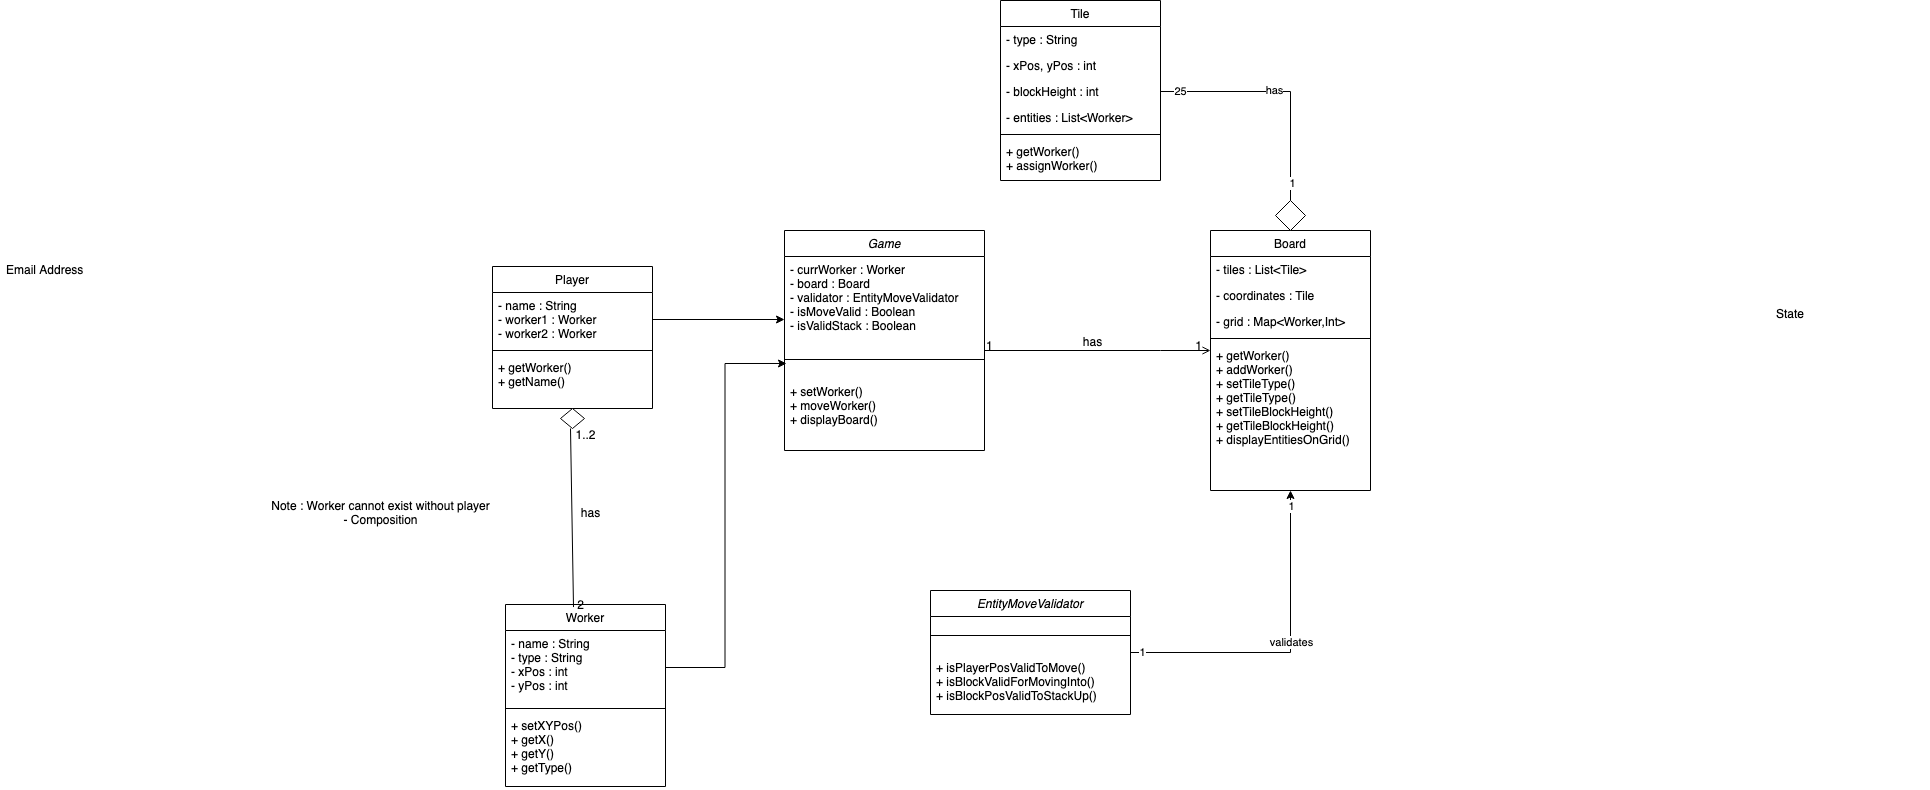

The diagram above was exported from draw.io. Its source (the exported page's mxGraphModel, read from the mxfile embedded in the PNG):
<mxGraphModel dx="2796" dy="2074" grid="0" gridSize="10" guides="0" tooltips="1" connect="1" arrows="0" fold="1" page="1" pageScale="1" pageWidth="827" pageHeight="1169" math="0" shadow="0">
  <root>
    <mxCell id="WIyWlLk6GJQsqaUBKTNV-0" />
    <mxCell id="WIyWlLk6GJQsqaUBKTNV-1" parent="WIyWlLk6GJQsqaUBKTNV-0" />
    <mxCell id="zkfFHV4jXpPFQw0GAbJ--0" value="Game" style="swimlane;fontStyle=2;align=center;verticalAlign=top;childLayout=stackLayout;horizontal=1;startSize=26;horizontalStack=0;resizeParent=1;resizeLast=0;collapsible=1;marginBottom=0;rounded=0;shadow=0;strokeWidth=1;" parent="WIyWlLk6GJQsqaUBKTNV-1" vertex="1">
      <mxGeometry x="214" y="120" width="200" height="220" as="geometry">
        <mxRectangle x="230" y="140" width="160" height="26" as="alternateBounds" />
      </mxGeometry>
    </mxCell>
    <mxCell id="zkfFHV4jXpPFQw0GAbJ--2" value="- currWorker : Worker&#10;- board : Board&#10;- validator : EntityMoveValidator&#10;- isMoveValid : Boolean&#10;- isValidStack : Boolean&#10;" style="text;align=left;verticalAlign=top;spacingLeft=4;spacingRight=4;overflow=hidden;rotatable=0;points=[[0,0.5],[1,0.5]];portConstraint=eastwest;rounded=0;shadow=0;html=0;" parent="zkfFHV4jXpPFQw0GAbJ--0" vertex="1">
      <mxGeometry y="26" width="200" height="84" as="geometry" />
    </mxCell>
    <mxCell id="zkfFHV4jXpPFQw0GAbJ--4" value="" style="line;html=1;strokeWidth=1;align=left;verticalAlign=middle;spacingTop=-1;spacingLeft=3;spacingRight=3;rotatable=0;labelPosition=right;points=[];portConstraint=eastwest;" parent="zkfFHV4jXpPFQw0GAbJ--0" vertex="1">
      <mxGeometry y="110" width="200" height="38" as="geometry" />
    </mxCell>
    <mxCell id="e3068yJj9zxXBWqSFCzM-1" value="+ setWorker()&#10;+ moveWorker()&#10;+ displayBoard()" style="text;align=left;verticalAlign=top;spacingLeft=4;spacingRight=4;overflow=hidden;rotatable=0;points=[[0,0.5],[1,0.5]];portConstraint=eastwest;rounded=0;shadow=0;html=0;" vertex="1" parent="zkfFHV4jXpPFQw0GAbJ--0">
      <mxGeometry y="148" width="200" height="54" as="geometry" />
    </mxCell>
    <mxCell id="zkfFHV4jXpPFQw0GAbJ--6" value="Player" style="swimlane;fontStyle=0;align=center;verticalAlign=top;childLayout=stackLayout;horizontal=1;startSize=26;horizontalStack=0;resizeParent=1;resizeLast=0;collapsible=1;marginBottom=0;rounded=0;shadow=0;strokeWidth=1;" parent="WIyWlLk6GJQsqaUBKTNV-1" vertex="1">
      <mxGeometry x="-78" y="156" width="160" height="142" as="geometry">
        <mxRectangle x="130" y="380" width="160" height="26" as="alternateBounds" />
      </mxGeometry>
    </mxCell>
    <mxCell id="zkfFHV4jXpPFQw0GAbJ--8" value="- name : String&#10;- worker1 : Worker&#10;- worker2 : Worker" style="text;align=left;verticalAlign=top;spacingLeft=4;spacingRight=4;overflow=hidden;rotatable=0;points=[[0,0.5],[1,0.5]];portConstraint=eastwest;rounded=0;shadow=0;html=0;" parent="zkfFHV4jXpPFQw0GAbJ--6" vertex="1">
      <mxGeometry y="26" width="160" height="54" as="geometry" />
    </mxCell>
    <mxCell id="zkfFHV4jXpPFQw0GAbJ--9" value="" style="line;html=1;strokeWidth=1;align=left;verticalAlign=middle;spacingTop=-1;spacingLeft=3;spacingRight=3;rotatable=0;labelPosition=right;points=[];portConstraint=eastwest;" parent="zkfFHV4jXpPFQw0GAbJ--6" vertex="1">
      <mxGeometry y="80" width="160" height="8" as="geometry" />
    </mxCell>
    <mxCell id="e3068yJj9zxXBWqSFCzM-16" value="+ getWorker()&#10;+ getName()&#10;" style="text;align=left;verticalAlign=top;spacingLeft=4;spacingRight=4;overflow=hidden;rotatable=0;points=[[0,0.5],[1,0.5]];portConstraint=eastwest;rounded=0;shadow=0;html=0;" vertex="1" parent="zkfFHV4jXpPFQw0GAbJ--6">
      <mxGeometry y="88" width="160" height="54" as="geometry" />
    </mxCell>
    <mxCell id="zkfFHV4jXpPFQw0GAbJ--13" value="Worker" style="swimlane;fontStyle=0;align=center;verticalAlign=top;childLayout=stackLayout;horizontal=1;startSize=26;horizontalStack=0;resizeParent=1;resizeLast=0;collapsible=1;marginBottom=0;rounded=0;shadow=0;strokeWidth=1;" parent="WIyWlLk6GJQsqaUBKTNV-1" vertex="1">
      <mxGeometry x="-65" y="494" width="160" height="182" as="geometry">
        <mxRectangle x="340" y="380" width="170" height="26" as="alternateBounds" />
      </mxGeometry>
    </mxCell>
    <mxCell id="zkfFHV4jXpPFQw0GAbJ--14" value="- name : String&#10;- type : String&#10;- xPos : int&#10;- yPos : int&#10;" style="text;align=left;verticalAlign=top;spacingLeft=4;spacingRight=4;overflow=hidden;rotatable=0;points=[[0,0.5],[1,0.5]];portConstraint=eastwest;" parent="zkfFHV4jXpPFQw0GAbJ--13" vertex="1">
      <mxGeometry y="26" width="160" height="74" as="geometry" />
    </mxCell>
    <mxCell id="zkfFHV4jXpPFQw0GAbJ--15" value="" style="line;html=1;strokeWidth=1;align=left;verticalAlign=middle;spacingTop=-1;spacingLeft=3;spacingRight=3;rotatable=0;labelPosition=right;points=[];portConstraint=eastwest;" parent="zkfFHV4jXpPFQw0GAbJ--13" vertex="1">
      <mxGeometry y="100" width="160" height="8" as="geometry" />
    </mxCell>
    <mxCell id="e3068yJj9zxXBWqSFCzM-17" value="+ setXYPos()&#10;+ getX()&#10;+ getY()&#10;+ getType()&#10;" style="text;align=left;verticalAlign=top;spacingLeft=4;spacingRight=4;overflow=hidden;rotatable=0;points=[[0,0.5],[1,0.5]];portConstraint=eastwest;" vertex="1" parent="zkfFHV4jXpPFQw0GAbJ--13">
      <mxGeometry y="108" width="160" height="74" as="geometry" />
    </mxCell>
    <mxCell id="zkfFHV4jXpPFQw0GAbJ--17" value="Board" style="swimlane;fontStyle=0;align=center;verticalAlign=top;childLayout=stackLayout;horizontal=1;startSize=26;horizontalStack=0;resizeParent=1;resizeLast=0;collapsible=1;marginBottom=0;rounded=0;shadow=0;strokeWidth=1;" parent="WIyWlLk6GJQsqaUBKTNV-1" vertex="1">
      <mxGeometry x="640" y="120" width="160" height="260" as="geometry">
        <mxRectangle x="550" y="140" width="160" height="26" as="alternateBounds" />
      </mxGeometry>
    </mxCell>
    <mxCell id="zkfFHV4jXpPFQw0GAbJ--18" value="- tiles : List&lt;Tile&gt;" style="text;align=left;verticalAlign=top;spacingLeft=4;spacingRight=4;overflow=hidden;rotatable=0;points=[[0,0.5],[1,0.5]];portConstraint=eastwest;" parent="zkfFHV4jXpPFQw0GAbJ--17" vertex="1">
      <mxGeometry y="26" width="160" height="26" as="geometry" />
    </mxCell>
    <mxCell id="zkfFHV4jXpPFQw0GAbJ--19" value="- coordinates : Tile" style="text;align=left;verticalAlign=top;spacingLeft=4;spacingRight=4;overflow=hidden;rotatable=0;points=[[0,0.5],[1,0.5]];portConstraint=eastwest;rounded=0;shadow=0;html=0;" parent="zkfFHV4jXpPFQw0GAbJ--17" vertex="1">
      <mxGeometry y="52" width="160" height="26" as="geometry" />
    </mxCell>
    <mxCell id="zkfFHV4jXpPFQw0GAbJ--21" value="- grid : Map&lt;Worker,Int&gt;" style="text;align=left;verticalAlign=top;spacingLeft=4;spacingRight=4;overflow=hidden;rotatable=0;points=[[0,0.5],[1,0.5]];portConstraint=eastwest;rounded=0;shadow=0;html=0;" parent="zkfFHV4jXpPFQw0GAbJ--17" vertex="1">
      <mxGeometry y="78" width="160" height="26" as="geometry" />
    </mxCell>
    <mxCell id="zkfFHV4jXpPFQw0GAbJ--23" value="" style="line;html=1;strokeWidth=1;align=left;verticalAlign=middle;spacingTop=-1;spacingLeft=3;spacingRight=3;rotatable=0;labelPosition=right;points=[];portConstraint=eastwest;" parent="zkfFHV4jXpPFQw0GAbJ--17" vertex="1">
      <mxGeometry y="104" width="160" height="8" as="geometry" />
    </mxCell>
    <mxCell id="zkfFHV4jXpPFQw0GAbJ--24" value="+ getWorker()&#10;+ addWorker()&#10;+ setTileType()&#10;+ getTileType()&#10;+ setTileBlockHeight()&#10;+ getTileBlockHeight()&#10;+ displayEntitiesOnGrid()&#10;&#10;&#10;&#10;&#10;" style="text;align=left;verticalAlign=top;spacingLeft=4;spacingRight=4;overflow=hidden;rotatable=0;points=[[0,0.5],[1,0.5]];portConstraint=eastwest;" parent="zkfFHV4jXpPFQw0GAbJ--17" vertex="1">
      <mxGeometry y="112" width="160" height="122" as="geometry" />
    </mxCell>
    <mxCell id="zkfFHV4jXpPFQw0GAbJ--26" value="" style="endArrow=open;shadow=0;strokeWidth=1;rounded=0;endFill=1;edgeStyle=elbowEdgeStyle;elbow=vertical;" parent="WIyWlLk6GJQsqaUBKTNV-1" source="zkfFHV4jXpPFQw0GAbJ--0" target="zkfFHV4jXpPFQw0GAbJ--17" edge="1">
      <mxGeometry x="0.5" y="41" relative="1" as="geometry">
        <mxPoint x="380" y="192" as="sourcePoint" />
        <mxPoint x="540" y="192" as="targetPoint" />
        <mxPoint x="-40" y="32" as="offset" />
        <Array as="points">
          <mxPoint x="590" y="240" />
        </Array>
      </mxGeometry>
    </mxCell>
    <mxCell id="zkfFHV4jXpPFQw0GAbJ--27" value="1" style="resizable=0;align=left;verticalAlign=bottom;labelBackgroundColor=none;fontSize=12;" parent="zkfFHV4jXpPFQw0GAbJ--26" connectable="0" vertex="1">
      <mxGeometry x="-1" relative="1" as="geometry">
        <mxPoint y="4" as="offset" />
      </mxGeometry>
    </mxCell>
    <mxCell id="zkfFHV4jXpPFQw0GAbJ--28" value="1" style="resizable=0;align=right;verticalAlign=bottom;labelBackgroundColor=none;fontSize=12;" parent="zkfFHV4jXpPFQw0GAbJ--26" connectable="0" vertex="1">
      <mxGeometry x="1" relative="1" as="geometry">
        <mxPoint x="-7" y="4" as="offset" />
      </mxGeometry>
    </mxCell>
    <mxCell id="zkfFHV4jXpPFQw0GAbJ--29" value="has" style="text;html=1;resizable=0;points=[];;align=center;verticalAlign=middle;labelBackgroundColor=none;rounded=0;shadow=0;strokeWidth=1;fontSize=12;" parent="zkfFHV4jXpPFQw0GAbJ--26" vertex="1" connectable="0">
      <mxGeometry x="0.5" y="49" relative="1" as="geometry">
        <mxPoint x="-63" y="40" as="offset" />
      </mxGeometry>
    </mxCell>
    <mxCell id="zkfFHV4jXpPFQw0GAbJ--20" value="State" style="text;align=left;verticalAlign=top;spacingLeft=4;spacingRight=4;overflow=hidden;rotatable=0;points=[[0,0.5],[1,0.5]];portConstraint=eastwest;rounded=0;shadow=0;html=0;" parent="WIyWlLk6GJQsqaUBKTNV-1" vertex="1">
      <mxGeometry x="1200" y="190" width="160" height="26" as="geometry" />
    </mxCell>
    <mxCell id="zkfFHV4jXpPFQw0GAbJ--3" value="Email Address" style="text;align=left;verticalAlign=top;spacingLeft=4;spacingRight=4;overflow=hidden;rotatable=0;points=[[0,0.5],[1,0.5]];portConstraint=eastwest;rounded=0;shadow=0;html=0;" parent="WIyWlLk6GJQsqaUBKTNV-1" vertex="1">
      <mxGeometry x="-570" y="146" width="160" height="26" as="geometry" />
    </mxCell>
    <mxCell id="e3068yJj9zxXBWqSFCzM-3" value="" style="rhombus;whiteSpace=wrap;html=1;" vertex="1" parent="WIyWlLk6GJQsqaUBKTNV-1">
      <mxGeometry x="-10" y="298" width="24" height="20" as="geometry" />
    </mxCell>
    <mxCell id="e3068yJj9zxXBWqSFCzM-7" value="" style="endArrow=none;html=1;rounded=0;exitX=0.425;exitY=0.014;exitDx=0;exitDy=0;exitPerimeter=0;" edge="1" parent="WIyWlLk6GJQsqaUBKTNV-1" source="zkfFHV4jXpPFQw0GAbJ--13">
      <mxGeometry width="50" height="50" relative="1" as="geometry">
        <mxPoint x="-50" y="368" as="sourcePoint" />
        <mxPoint y="318" as="targetPoint" />
      </mxGeometry>
    </mxCell>
    <mxCell id="e3068yJj9zxXBWqSFCzM-9" value="1..2" style="text;html=1;align=center;verticalAlign=middle;resizable=0;points=[];autosize=1;strokeColor=none;fillColor=none;" vertex="1" parent="WIyWlLk6GJQsqaUBKTNV-1">
      <mxGeometry x="-5" y="310" width="40" height="30" as="geometry" />
    </mxCell>
    <mxCell id="e3068yJj9zxXBWqSFCzM-10" value="2" style="text;html=1;align=center;verticalAlign=middle;resizable=0;points=[];autosize=1;strokeColor=none;fillColor=none;" vertex="1" parent="WIyWlLk6GJQsqaUBKTNV-1">
      <mxGeometry x="-5" y="480" width="30" height="30" as="geometry" />
    </mxCell>
    <mxCell id="e3068yJj9zxXBWqSFCzM-11" value="has" style="text;html=1;align=center;verticalAlign=middle;resizable=0;points=[];autosize=1;strokeColor=none;fillColor=none;" vertex="1" parent="WIyWlLk6GJQsqaUBKTNV-1">
      <mxGeometry y="388" width="40" height="30" as="geometry" />
    </mxCell>
    <mxCell id="e3068yJj9zxXBWqSFCzM-12" value="&lt;div&gt;Note : Worker cannot exist without player&lt;/div&gt;&lt;div&gt;- Composition&lt;/div&gt;" style="text;html=1;align=center;verticalAlign=middle;resizable=0;points=[];autosize=1;strokeColor=none;fillColor=none;" vertex="1" parent="WIyWlLk6GJQsqaUBKTNV-1">
      <mxGeometry x="-310" y="383" width="240" height="40" as="geometry" />
    </mxCell>
    <mxCell id="e3068yJj9zxXBWqSFCzM-21" style="edgeStyle=orthogonalEdgeStyle;rounded=0;orthogonalLoop=1;jettySize=auto;html=1;entryX=0.01;entryY=0.605;entryDx=0;entryDy=0;entryPerimeter=0;" edge="1" parent="WIyWlLk6GJQsqaUBKTNV-1" source="zkfFHV4jXpPFQw0GAbJ--14" target="zkfFHV4jXpPFQw0GAbJ--4">
      <mxGeometry relative="1" as="geometry" />
    </mxCell>
    <mxCell id="e3068yJj9zxXBWqSFCzM-22" style="edgeStyle=orthogonalEdgeStyle;rounded=0;orthogonalLoop=1;jettySize=auto;html=1;entryX=0;entryY=0.75;entryDx=0;entryDy=0;entryPerimeter=0;" edge="1" parent="WIyWlLk6GJQsqaUBKTNV-1" source="zkfFHV4jXpPFQw0GAbJ--8" target="zkfFHV4jXpPFQw0GAbJ--2">
      <mxGeometry relative="1" as="geometry" />
    </mxCell>
    <mxCell id="e3068yJj9zxXBWqSFCzM-29" style="edgeStyle=orthogonalEdgeStyle;rounded=0;orthogonalLoop=1;jettySize=auto;html=1;entryX=0.5;entryY=1;entryDx=0;entryDy=0;" edge="1" parent="WIyWlLk6GJQsqaUBKTNV-1" source="e3068yJj9zxXBWqSFCzM-24" target="zkfFHV4jXpPFQw0GAbJ--17">
      <mxGeometry relative="1" as="geometry" />
    </mxCell>
    <mxCell id="e3068yJj9zxXBWqSFCzM-30" value="1" style="edgeLabel;html=1;align=center;verticalAlign=middle;resizable=0;points=[];" vertex="1" connectable="0" parent="e3068yJj9zxXBWqSFCzM-29">
      <mxGeometry x="-0.9317" y="1" relative="1" as="geometry">
        <mxPoint as="offset" />
      </mxGeometry>
    </mxCell>
    <mxCell id="e3068yJj9zxXBWqSFCzM-31" value="1" style="edgeLabel;html=1;align=center;verticalAlign=middle;resizable=0;points=[];" vertex="1" connectable="0" parent="e3068yJj9zxXBWqSFCzM-29">
      <mxGeometry x="0.9068" relative="1" as="geometry">
        <mxPoint as="offset" />
      </mxGeometry>
    </mxCell>
    <mxCell id="e3068yJj9zxXBWqSFCzM-32" value="validates" style="edgeLabel;html=1;align=center;verticalAlign=middle;resizable=0;points=[];" vertex="1" connectable="0" parent="e3068yJj9zxXBWqSFCzM-29">
      <mxGeometry x="0.0621" relative="1" as="geometry">
        <mxPoint as="offset" />
      </mxGeometry>
    </mxCell>
    <mxCell id="e3068yJj9zxXBWqSFCzM-24" value="EntityMoveValidator" style="swimlane;fontStyle=2;align=center;verticalAlign=top;childLayout=stackLayout;horizontal=1;startSize=26;horizontalStack=0;resizeParent=1;resizeLast=0;collapsible=1;marginBottom=0;rounded=0;shadow=0;strokeWidth=1;" vertex="1" parent="WIyWlLk6GJQsqaUBKTNV-1">
      <mxGeometry x="360" y="480" width="200" height="124" as="geometry">
        <mxRectangle x="230" y="140" width="160" height="26" as="alternateBounds" />
      </mxGeometry>
    </mxCell>
    <mxCell id="e3068yJj9zxXBWqSFCzM-26" value="" style="line;html=1;strokeWidth=1;align=left;verticalAlign=middle;spacingTop=-1;spacingLeft=3;spacingRight=3;rotatable=0;labelPosition=right;points=[];portConstraint=eastwest;" vertex="1" parent="e3068yJj9zxXBWqSFCzM-24">
      <mxGeometry y="26" width="200" height="38" as="geometry" />
    </mxCell>
    <mxCell id="e3068yJj9zxXBWqSFCzM-27" value="+ isPlayerPosValidToMove() &#10;+ isBlockValidForMovingInto()&#10;+ isBlockPosValidToStackUp()&#10;&#10;" style="text;align=left;verticalAlign=top;spacingLeft=4;spacingRight=4;overflow=hidden;rotatable=0;points=[[0,0.5],[1,0.5]];portConstraint=eastwest;rounded=0;shadow=0;html=0;" vertex="1" parent="e3068yJj9zxXBWqSFCzM-24">
      <mxGeometry y="64" width="200" height="54" as="geometry" />
    </mxCell>
    <mxCell id="e3068yJj9zxXBWqSFCzM-42" value="Tile" style="swimlane;fontStyle=0;align=center;verticalAlign=top;childLayout=stackLayout;horizontal=1;startSize=26;horizontalStack=0;resizeParent=1;resizeLast=0;collapsible=1;marginBottom=0;rounded=0;shadow=0;strokeWidth=1;" vertex="1" parent="WIyWlLk6GJQsqaUBKTNV-1">
      <mxGeometry x="430" y="-110" width="160" height="180" as="geometry">
        <mxRectangle x="550" y="140" width="160" height="26" as="alternateBounds" />
      </mxGeometry>
    </mxCell>
    <mxCell id="e3068yJj9zxXBWqSFCzM-43" value="- type : String" style="text;align=left;verticalAlign=top;spacingLeft=4;spacingRight=4;overflow=hidden;rotatable=0;points=[[0,0.5],[1,0.5]];portConstraint=eastwest;" vertex="1" parent="e3068yJj9zxXBWqSFCzM-42">
      <mxGeometry y="26" width="160" height="26" as="geometry" />
    </mxCell>
    <mxCell id="e3068yJj9zxXBWqSFCzM-44" value="- xPos, yPos : int" style="text;align=left;verticalAlign=top;spacingLeft=4;spacingRight=4;overflow=hidden;rotatable=0;points=[[0,0.5],[1,0.5]];portConstraint=eastwest;rounded=0;shadow=0;html=0;" vertex="1" parent="e3068yJj9zxXBWqSFCzM-42">
      <mxGeometry y="52" width="160" height="26" as="geometry" />
    </mxCell>
    <mxCell id="e3068yJj9zxXBWqSFCzM-45" value="- blockHeight : int" style="text;align=left;verticalAlign=top;spacingLeft=4;spacingRight=4;overflow=hidden;rotatable=0;points=[[0,0.5],[1,0.5]];portConstraint=eastwest;rounded=0;shadow=0;html=0;" vertex="1" parent="e3068yJj9zxXBWqSFCzM-42">
      <mxGeometry y="78" width="160" height="26" as="geometry" />
    </mxCell>
    <mxCell id="e3068yJj9zxXBWqSFCzM-48" value="- entities : List&lt;Worker&gt;" style="text;align=left;verticalAlign=top;spacingLeft=4;spacingRight=4;overflow=hidden;rotatable=0;points=[[0,0.5],[1,0.5]];portConstraint=eastwest;rounded=0;shadow=0;html=0;" vertex="1" parent="e3068yJj9zxXBWqSFCzM-42">
      <mxGeometry y="104" width="160" height="26" as="geometry" />
    </mxCell>
    <mxCell id="e3068yJj9zxXBWqSFCzM-46" value="" style="line;html=1;strokeWidth=1;align=left;verticalAlign=middle;spacingTop=-1;spacingLeft=3;spacingRight=3;rotatable=0;labelPosition=right;points=[];portConstraint=eastwest;" vertex="1" parent="e3068yJj9zxXBWqSFCzM-42">
      <mxGeometry y="130" width="160" height="8" as="geometry" />
    </mxCell>
    <mxCell id="e3068yJj9zxXBWqSFCzM-47" value="+ getWorker()&#10;+ assignWorker()&#10;&#10;&#10;&#10;&#10;" style="text;align=left;verticalAlign=top;spacingLeft=4;spacingRight=4;overflow=hidden;rotatable=0;points=[[0,0.5],[1,0.5]];portConstraint=eastwest;" vertex="1" parent="e3068yJj9zxXBWqSFCzM-42">
      <mxGeometry y="138" width="160" height="42" as="geometry" />
    </mxCell>
    <mxCell id="e3068yJj9zxXBWqSFCzM-52" value="" style="rhombus;whiteSpace=wrap;html=1;" vertex="1" parent="WIyWlLk6GJQsqaUBKTNV-1">
      <mxGeometry x="705" y="90" width="30" height="30" as="geometry" />
    </mxCell>
    <mxCell id="e3068yJj9zxXBWqSFCzM-55" value="" style="endArrow=none;html=1;rounded=0;entryX=1;entryY=0.5;entryDx=0;entryDy=0;" edge="1" parent="WIyWlLk6GJQsqaUBKTNV-1" target="e3068yJj9zxXBWqSFCzM-45">
      <mxGeometry width="50" height="50" relative="1" as="geometry">
        <mxPoint x="720" y="90" as="sourcePoint" />
        <mxPoint x="770" y="40" as="targetPoint" />
        <Array as="points">
          <mxPoint x="720" y="-19" />
        </Array>
      </mxGeometry>
    </mxCell>
    <mxCell id="e3068yJj9zxXBWqSFCzM-56" value="25" style="edgeLabel;html=1;align=center;verticalAlign=middle;resizable=0;points=[];" vertex="1" connectable="0" parent="e3068yJj9zxXBWqSFCzM-55">
      <mxGeometry x="0.841" y="-1" relative="1" as="geometry">
        <mxPoint as="offset" />
      </mxGeometry>
    </mxCell>
    <mxCell id="e3068yJj9zxXBWqSFCzM-57" value="1" style="edgeLabel;html=1;align=center;verticalAlign=middle;resizable=0;points=[];" vertex="1" connectable="0" parent="e3068yJj9zxXBWqSFCzM-55">
      <mxGeometry x="-0.8494" y="-1" relative="1" as="geometry">
        <mxPoint as="offset" />
      </mxGeometry>
    </mxCell>
    <mxCell id="e3068yJj9zxXBWqSFCzM-58" value="has" style="edgeLabel;html=1;align=center;verticalAlign=middle;resizable=0;points=[];" vertex="1" connectable="0" parent="e3068yJj9zxXBWqSFCzM-55">
      <mxGeometry x="0.0544" y="-2" relative="1" as="geometry">
        <mxPoint as="offset" />
      </mxGeometry>
    </mxCell>
  </root>
</mxGraphModel>